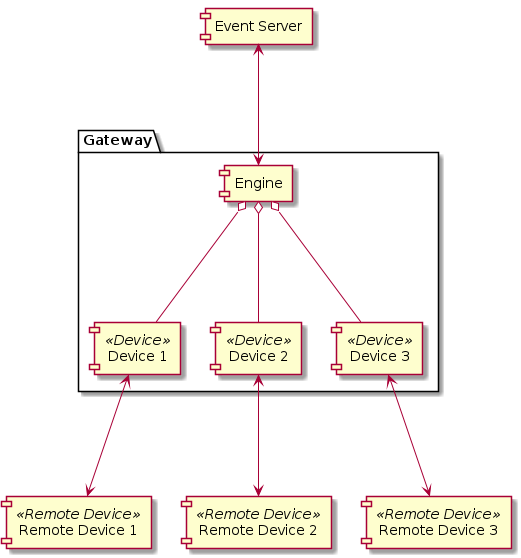

The diagram above was rendered by PlantUML. Its source (embedded in the PNG):
@startuml
component "Event Server" as EventServer

folder "Gateway" {
    component Engine
    component "Device 1" <<Device>> as Device1
    component "Device 2" <<Device>> as Device2
    component "Device 3" <<Device>> as Device3
}

component "Remote Device 1" <<Remote Device>> as RemoteDevice1
component "Remote Device 2" <<Remote Device>> as RemoteDevice2
component "Remote Device 3" <<Remote Device>> as RemoteDevice3

EventServer <---> Engine

Engine o--- Device1
Engine o--- Device2
Engine o--- Device3

Device1 <---> RemoteDevice1
Device2 <---> RemoteDevice2
Device3 <---> RemoteDevice3

@enduml